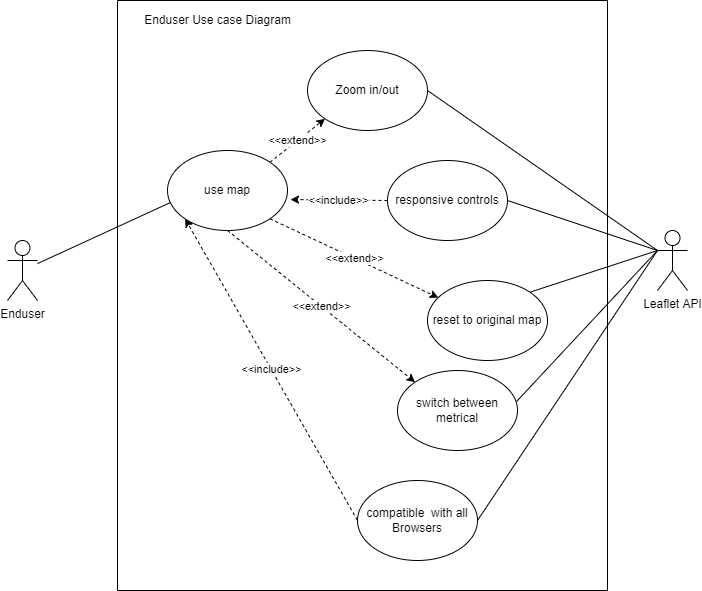

The diagram above was exported from draw.io. Its source (the exported page's mxGraphModel, read from the mxfile embedded in the PNG):
<mxGraphModel dx="1422" dy="762" grid="1" gridSize="10" guides="1" tooltips="1" connect="1" arrows="1" fold="1" page="1" pageScale="1" pageWidth="827" pageHeight="1169" math="0" shadow="0">
  <root>
    <mxCell id="0" />
    <mxCell id="1" parent="0" />
    <mxCell id="OLgqCUnF14yI8hSVO205-1" value="" style="swimlane;startSize=0;" vertex="1" parent="1">
      <mxGeometry x="200" y="40" width="490" height="590" as="geometry">
        <mxRectangle x="200" y="40" width="50" height="40" as="alternateBounds" />
      </mxGeometry>
    </mxCell>
    <mxCell id="OLgqCUnF14yI8hSVO205-4" value="Zoom in/out" style="ellipse;whiteSpace=wrap;html=1;" vertex="1" parent="OLgqCUnF14yI8hSVO205-1">
      <mxGeometry x="190" y="50" width="120" height="80" as="geometry" />
    </mxCell>
    <mxCell id="OLgqCUnF14yI8hSVO205-5" value="use map" style="ellipse;whiteSpace=wrap;html=1;" vertex="1" parent="OLgqCUnF14yI8hSVO205-1">
      <mxGeometry x="50" y="150" width="120" height="80" as="geometry" />
    </mxCell>
    <mxCell id="OLgqCUnF14yI8hSVO205-11" value="&amp;lt;&amp;lt;extend&amp;gt;&amp;gt;" style="endArrow=classic;html=1;rounded=0;dashed=1;exitX=1;exitY=0;exitDx=0;exitDy=0;entryX=0;entryY=1;entryDx=0;entryDy=0;" edge="1" parent="OLgqCUnF14yI8hSVO205-1" source="OLgqCUnF14yI8hSVO205-5" target="OLgqCUnF14yI8hSVO205-4">
      <mxGeometry width="50" height="50" relative="1" as="geometry">
        <mxPoint x="190" y="280" as="sourcePoint" />
        <mxPoint x="240" y="230" as="targetPoint" />
        <Array as="points" />
      </mxGeometry>
    </mxCell>
    <mxCell id="OLgqCUnF14yI8hSVO205-12" value="responsive controls" style="ellipse;whiteSpace=wrap;html=1;" vertex="1" parent="OLgqCUnF14yI8hSVO205-1">
      <mxGeometry x="270" y="160" width="120" height="80" as="geometry" />
    </mxCell>
    <mxCell id="OLgqCUnF14yI8hSVO205-13" value="&amp;lt;&amp;lt;include&amp;gt;&amp;gt;" style="endArrow=classic;html=1;rounded=0;dashed=1;entryX=1.025;entryY=0.613;entryDx=0;entryDy=0;entryPerimeter=0;exitX=0;exitY=0.5;exitDx=0;exitDy=0;" edge="1" parent="OLgqCUnF14yI8hSVO205-1" source="OLgqCUnF14yI8hSVO205-12" target="OLgqCUnF14yI8hSVO205-5">
      <mxGeometry width="50" height="50" relative="1" as="geometry">
        <mxPoint x="162.42640687119274" y="171.7157287525381" as="sourcePoint" />
        <mxPoint x="217.57359312880726" y="128.2842712474619" as="targetPoint" />
        <Array as="points" />
      </mxGeometry>
    </mxCell>
    <mxCell id="OLgqCUnF14yI8hSVO205-14" value="reset to original map" style="ellipse;whiteSpace=wrap;html=1;" vertex="1" parent="OLgqCUnF14yI8hSVO205-1">
      <mxGeometry x="310" y="280" width="120" height="80" as="geometry" />
    </mxCell>
    <mxCell id="OLgqCUnF14yI8hSVO205-15" value="&amp;lt;&amp;lt;extend&amp;gt;&amp;gt;" style="endArrow=classic;html=1;rounded=0;dashed=1;exitX=1;exitY=1;exitDx=0;exitDy=0;" edge="1" parent="OLgqCUnF14yI8hSVO205-1" source="OLgqCUnF14yI8hSVO205-5" target="OLgqCUnF14yI8hSVO205-14">
      <mxGeometry width="50" height="50" relative="1" as="geometry">
        <mxPoint x="162.42640687119274" y="171.71572875253833" as="sourcePoint" />
        <mxPoint x="217.57359312880726" y="128.28427124746167" as="targetPoint" />
        <Array as="points" />
      </mxGeometry>
    </mxCell>
    <mxCell id="OLgqCUnF14yI8hSVO205-16" value="switch between metrical" style="ellipse;whiteSpace=wrap;html=1;" vertex="1" parent="OLgqCUnF14yI8hSVO205-1">
      <mxGeometry x="280" y="370" width="120" height="80" as="geometry" />
    </mxCell>
    <mxCell id="OLgqCUnF14yI8hSVO205-17" value="&amp;lt;&amp;lt;extend&amp;gt;&amp;gt;" style="endArrow=classic;html=1;rounded=0;dashed=1;exitX=0.5;exitY=1;exitDx=0;exitDy=0;entryX=0;entryY=0;entryDx=0;entryDy=0;" edge="1" parent="OLgqCUnF14yI8hSVO205-1" source="OLgqCUnF14yI8hSVO205-5" target="OLgqCUnF14yI8hSVO205-16">
      <mxGeometry width="50" height="50" relative="1" as="geometry">
        <mxPoint x="162.42640687119274" y="228.2842712474619" as="sourcePoint" />
        <mxPoint x="335.52485158272225" y="333.15094726883217" as="targetPoint" />
        <Array as="points" />
      </mxGeometry>
    </mxCell>
    <mxCell id="OLgqCUnF14yI8hSVO205-25" value="Enduser Use case Diagram" style="text;html=1;align=center;verticalAlign=middle;resizable=0;points=[];autosize=1;strokeColor=none;fillColor=none;" vertex="1" parent="OLgqCUnF14yI8hSVO205-1">
      <mxGeometry x="20" y="10" width="160" height="20" as="geometry" />
    </mxCell>
    <mxCell id="OLgqCUnF14yI8hSVO205-26" value="compatible&amp;nbsp; with all Browsers" style="ellipse;whiteSpace=wrap;html=1;" vertex="1" parent="OLgqCUnF14yI8hSVO205-1">
      <mxGeometry x="240" y="480" width="120" height="80" as="geometry" />
    </mxCell>
    <mxCell id="OLgqCUnF14yI8hSVO205-27" value="&amp;lt;&amp;lt;include&amp;gt;&amp;gt;" style="endArrow=classic;html=1;rounded=0;dashed=1;entryX=0;entryY=1;entryDx=0;entryDy=0;exitX=0;exitY=0.5;exitDx=0;exitDy=0;" edge="1" parent="OLgqCUnF14yI8hSVO205-1" source="OLgqCUnF14yI8hSVO205-26" target="OLgqCUnF14yI8hSVO205-5">
      <mxGeometry width="50" height="50" relative="1" as="geometry">
        <mxPoint x="280" y="210" as="sourcePoint" />
        <mxPoint x="183" y="209.03999999999996" as="targetPoint" />
        <Array as="points" />
      </mxGeometry>
    </mxCell>
    <mxCell id="OLgqCUnF14yI8hSVO205-2" value="Enduser&lt;br&gt;" style="shape=umlActor;verticalLabelPosition=bottom;verticalAlign=top;html=1;outlineConnect=0;" vertex="1" parent="1">
      <mxGeometry x="90" y="280" width="30" height="60" as="geometry" />
    </mxCell>
    <mxCell id="OLgqCUnF14yI8hSVO205-18" value="" style="endArrow=none;html=1;rounded=0;entryX=0.025;entryY=0.65;entryDx=0;entryDy=0;entryPerimeter=0;" edge="1" parent="1" source="OLgqCUnF14yI8hSVO205-2" target="OLgqCUnF14yI8hSVO205-5">
      <mxGeometry width="50" height="50" relative="1" as="geometry">
        <mxPoint x="390" y="310" as="sourcePoint" />
        <mxPoint x="440" y="260" as="targetPoint" />
      </mxGeometry>
    </mxCell>
    <mxCell id="OLgqCUnF14yI8hSVO205-20" value="Leaflet API" style="shape=umlActor;verticalLabelPosition=bottom;verticalAlign=top;html=1;outlineConnect=0;" vertex="1" parent="1">
      <mxGeometry x="740" y="270" width="30" height="60" as="geometry" />
    </mxCell>
    <mxCell id="OLgqCUnF14yI8hSVO205-21" value="" style="endArrow=none;html=1;rounded=0;exitX=1;exitY=0.5;exitDx=0;exitDy=0;entryX=0;entryY=0.3333333333333333;entryDx=0;entryDy=0;entryPerimeter=0;" edge="1" parent="1" source="OLgqCUnF14yI8hSVO205-4" target="OLgqCUnF14yI8hSVO205-20">
      <mxGeometry width="50" height="50" relative="1" as="geometry">
        <mxPoint x="390" y="310" as="sourcePoint" />
        <mxPoint x="440" y="260" as="targetPoint" />
      </mxGeometry>
    </mxCell>
    <mxCell id="OLgqCUnF14yI8hSVO205-22" value="" style="endArrow=none;html=1;rounded=0;exitX=1;exitY=0.5;exitDx=0;exitDy=0;entryX=0;entryY=0.3333333333333333;entryDx=0;entryDy=0;entryPerimeter=0;" edge="1" parent="1" source="OLgqCUnF14yI8hSVO205-12" target="OLgqCUnF14yI8hSVO205-20">
      <mxGeometry width="50" height="50" relative="1" as="geometry">
        <mxPoint x="390" y="310" as="sourcePoint" />
        <mxPoint x="440" y="260" as="targetPoint" />
      </mxGeometry>
    </mxCell>
    <mxCell id="OLgqCUnF14yI8hSVO205-23" value="" style="endArrow=none;html=1;rounded=0;exitX=1;exitY=0;exitDx=0;exitDy=0;" edge="1" parent="1" source="OLgqCUnF14yI8hSVO205-14">
      <mxGeometry width="50" height="50" relative="1" as="geometry">
        <mxPoint x="390" y="310" as="sourcePoint" />
        <mxPoint x="740" y="290" as="targetPoint" />
      </mxGeometry>
    </mxCell>
    <mxCell id="OLgqCUnF14yI8hSVO205-24" value="" style="endArrow=none;html=1;rounded=0;exitX=0.992;exitY=0.388;exitDx=0;exitDy=0;exitPerimeter=0;" edge="1" parent="1" source="OLgqCUnF14yI8hSVO205-16">
      <mxGeometry width="50" height="50" relative="1" as="geometry">
        <mxPoint x="390" y="310" as="sourcePoint" />
        <mxPoint x="740" y="290" as="targetPoint" />
      </mxGeometry>
    </mxCell>
    <mxCell id="OLgqCUnF14yI8hSVO205-29" value="" style="endArrow=none;html=1;rounded=0;exitX=1;exitY=0.5;exitDx=0;exitDy=0;" edge="1" parent="1" source="OLgqCUnF14yI8hSVO205-26">
      <mxGeometry width="50" height="50" relative="1" as="geometry">
        <mxPoint x="390" y="300" as="sourcePoint" />
        <mxPoint x="740" y="290" as="targetPoint" />
      </mxGeometry>
    </mxCell>
  </root>
</mxGraphModel>